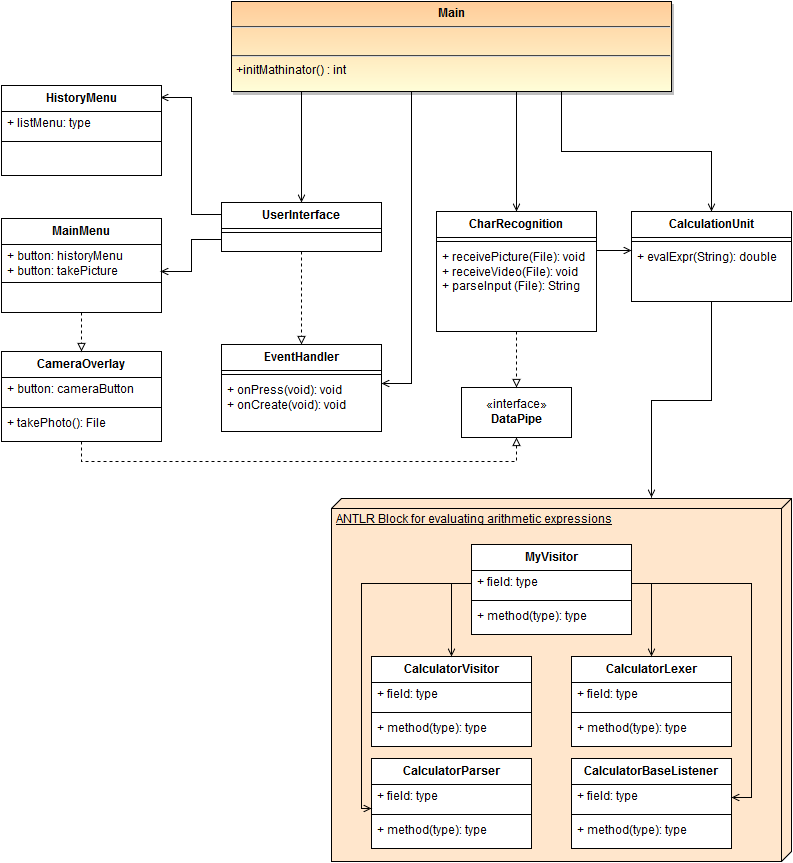

The diagram above was exported from draw.io. Its source (the exported page's mxGraphModel, read from the mxfile embedded in the PNG):
<mxGraphModel dx="1430" dy="742" grid="1" gridSize="10" guides="1" tooltips="1" connect="1" arrows="1" fold="1" page="0" pageScale="1.5" pageWidth="826" pageHeight="1169" background="#ffffff" math="0" shadow="0">
  <root>
    <mxCell id="0" style=";html=1;" />
    <mxCell id="1" style=";html=1;" parent="0" />
    <mxCell id="121" style="edgeStyle=orthogonalEdgeStyle;rounded=0;html=1;exitX=0.25;exitY=1;entryX=0.5;entryY=0;jettySize=auto;orthogonalLoop=1;endArrow=open;endFill=0;" edge="1" parent="1" source="45" target="82">
      <mxGeometry relative="1" as="geometry">
        <Array as="points">
          <mxPoint x="570" y="120" />
        </Array>
      </mxGeometry>
    </mxCell>
    <mxCell id="122" style="edgeStyle=orthogonalEdgeStyle;rounded=0;html=1;exitX=0.5;exitY=1;entryX=1;entryY=0.5;jettySize=auto;orthogonalLoop=1;strokeColor=#000000;endArrow=open;endFill=0;" edge="1" parent="1" source="45">
      <mxGeometry relative="1" as="geometry">
        <mxPoint x="650" y="412" as="targetPoint" />
        <Array as="points">
          <mxPoint x="680" y="120" />
          <mxPoint x="680" y="412" />
        </Array>
      </mxGeometry>
    </mxCell>
    <mxCell id="134" style="edgeStyle=orthogonalEdgeStyle;rounded=0;html=1;exitX=0.75;exitY=1;entryX=0.5;entryY=0;endArrow=open;endFill=0;jettySize=auto;orthogonalLoop=1;strokeColor=#000000;" edge="1" parent="1" source="45" target="125">
      <mxGeometry relative="1" as="geometry">
        <Array as="points">
          <mxPoint x="785" y="120" />
        </Array>
      </mxGeometry>
    </mxCell>
    <mxCell id="173" style="edgeStyle=orthogonalEdgeStyle;rounded=0;html=1;exitX=0.75;exitY=1;entryX=0.5;entryY=0;endArrow=open;endFill=0;jettySize=auto;orthogonalLoop=1;strokeColor=#000000;" edge="1" parent="1" source="45" target="135">
      <mxGeometry relative="1" as="geometry" />
    </mxCell>
    <mxCell id="45" value="&lt;p style=&quot;margin: 0px ; margin-top: 4px ; text-align: center&quot;&gt;&lt;strong&gt;Main&lt;/strong&gt;&lt;/p&gt;&lt;hr&gt;&lt;br&gt;&lt;hr&gt;&lt;p style=&quot;margin: 0px ; margin-left: 4px&quot;&gt;+initMathinator() : int&lt;br&gt;&lt;/p&gt;" style="shadow=1;fillColor=#FFCC99;gradientColor=#FFFED8;verticalAlign=top;align=left;overflow=fill;fontSize=12;fontFamily=Helvetica;html=1" parent="1" vertex="1">
      <mxGeometry x="500" y="30" width="440" height="90" as="geometry" />
    </mxCell>
    <mxCell id="112" style="edgeStyle=orthogonalEdgeStyle;rounded=0;html=1;exitX=0;exitY=0.25;entryX=0.994;entryY=0.133;entryPerimeter=0;jettySize=auto;orthogonalLoop=1;endArrow=open;endFill=0;" edge="1" parent="1" source="82" target="98">
      <mxGeometry relative="1" as="geometry" />
    </mxCell>
    <mxCell id="120" style="edgeStyle=orthogonalEdgeStyle;rounded=0;html=1;entryX=0.5;entryY=0;jettySize=auto;orthogonalLoop=1;strokeColor=#000000;dashed=1;endArrow=block;endFill=0;" edge="1" parent="1" source="82" target="90">
      <mxGeometry relative="1" as="geometry" />
    </mxCell>
    <mxCell id="82" value="UserInterface" style="swimlane;html=1;fontStyle=1;align=center;verticalAlign=top;childLayout=stackLayout;horizontal=1;startSize=26;horizontalStack=0;resizeParent=1;resizeLast=0;collapsible=1;marginBottom=0;swimlaneFillColor=#ffffff;" vertex="1" parent="1">
      <mxGeometry x="490" y="231" width="160" height="49" as="geometry" />
    </mxCell>
    <mxCell id="84" value="" style="line;html=1;strokeWidth=1;fillColor=none;align=left;verticalAlign=middle;spacingTop=-1;spacingLeft=3;spacingRight=3;rotatable=0;labelPosition=right;points=[];portConstraint=eastwest;" vertex="1" parent="82">
      <mxGeometry y="26" width="160" height="8" as="geometry" />
    </mxCell>
    <mxCell id="90" value="EventHandler" style="swimlane;html=1;fontStyle=1;align=center;verticalAlign=top;childLayout=stackLayout;horizontal=1;startSize=26;horizontalStack=0;resizeParent=1;resizeLast=0;collapsible=1;marginBottom=0;swimlaneFillColor=#ffffff;" vertex="1" parent="1">
      <mxGeometry x="490" y="373" width="160" height="87" as="geometry" />
    </mxCell>
    <mxCell id="92" value="" style="line;html=1;strokeWidth=1;fillColor=none;align=left;verticalAlign=middle;spacingTop=-1;spacingLeft=3;spacingRight=3;rotatable=0;labelPosition=right;points=[];portConstraint=eastwest;" vertex="1" parent="90">
      <mxGeometry y="26" width="160" height="8" as="geometry" />
    </mxCell>
    <mxCell id="93" value="+ onPress(void): void&lt;br&gt;+ onCreate(void): void&lt;br&gt;" style="text;html=1;strokeColor=none;fillColor=none;align=left;verticalAlign=top;spacingLeft=4;spacingRight=4;whiteSpace=wrap;overflow=hidden;rotatable=0;points=[[0,0.5],[1,0.5]];portConstraint=eastwest;" vertex="1" parent="90">
      <mxGeometry y="34" width="160" height="46" as="geometry" />
    </mxCell>
    <mxCell id="172" style="edgeStyle=orthogonalEdgeStyle;rounded=0;html=1;exitX=0.5;exitY=1;entryX=0.5;entryY=1;endArrow=block;endFill=0;jettySize=auto;orthogonalLoop=1;strokeColor=#000000;dashed=1;" edge="1" parent="1" source="94" target="124">
      <mxGeometry relative="1" as="geometry" />
    </mxCell>
    <mxCell id="94" value="CameraOverlay" style="swimlane;html=1;fontStyle=1;align=center;verticalAlign=top;childLayout=stackLayout;horizontal=1;startSize=26;horizontalStack=0;resizeParent=1;resizeLast=0;collapsible=1;marginBottom=0;swimlaneFillColor=#ffffff;" vertex="1" parent="1">
      <mxGeometry x="270" y="380" width="160" height="90" as="geometry" />
    </mxCell>
    <mxCell id="95" value="+ button: cameraButton&lt;br&gt;" style="text;html=1;strokeColor=none;fillColor=none;align=left;verticalAlign=top;spacingLeft=4;spacingRight=4;whiteSpace=wrap;overflow=hidden;rotatable=0;points=[[0,0.5],[1,0.5]];portConstraint=eastwest;" vertex="1" parent="94">
      <mxGeometry y="26" width="160" height="26" as="geometry" />
    </mxCell>
    <mxCell id="96" value="" style="line;html=1;strokeWidth=1;fillColor=none;align=left;verticalAlign=middle;spacingTop=-1;spacingLeft=3;spacingRight=3;rotatable=0;labelPosition=right;points=[];portConstraint=eastwest;" vertex="1" parent="94">
      <mxGeometry y="52" width="160" height="8" as="geometry" />
    </mxCell>
    <mxCell id="97" value="+ takePhoto(): File" style="text;html=1;strokeColor=none;fillColor=none;align=left;verticalAlign=top;spacingLeft=4;spacingRight=4;whiteSpace=wrap;overflow=hidden;rotatable=0;points=[[0,0.5],[1,0.5]];portConstraint=eastwest;" vertex="1" parent="94">
      <mxGeometry y="60" width="160" height="26" as="geometry" />
    </mxCell>
    <mxCell id="98" value="HistoryMenu&lt;br&gt;" style="swimlane;html=1;fontStyle=1;align=center;verticalAlign=top;childLayout=stackLayout;horizontal=1;startSize=26;horizontalStack=0;resizeParent=1;resizeLast=0;collapsible=1;marginBottom=0;swimlaneFillColor=#ffffff;" vertex="1" parent="1">
      <mxGeometry x="270" y="114" width="160" height="90" as="geometry" />
    </mxCell>
    <mxCell id="99" value="+ listMenu: type&lt;br&gt;" style="text;html=1;strokeColor=none;fillColor=none;align=left;verticalAlign=top;spacingLeft=4;spacingRight=4;whiteSpace=wrap;overflow=hidden;rotatable=0;points=[[0,0.5],[1,0.5]];portConstraint=eastwest;" vertex="1" parent="98">
      <mxGeometry y="26" width="160" height="26" as="geometry" />
    </mxCell>
    <mxCell id="100" value="" style="line;html=1;strokeWidth=1;fillColor=none;align=left;verticalAlign=middle;spacingTop=-1;spacingLeft=3;spacingRight=3;rotatable=0;labelPosition=right;points=[];portConstraint=eastwest;" vertex="1" parent="98">
      <mxGeometry y="52" width="160" height="8" as="geometry" />
    </mxCell>
    <mxCell id="113" style="edgeStyle=orthogonalEdgeStyle;rounded=0;html=1;exitX=0.5;exitY=1;entryX=0.5;entryY=0;jettySize=auto;orthogonalLoop=1;dashed=1;endArrow=block;endFill=0;" edge="1" parent="1" source="107" target="94">
      <mxGeometry relative="1" as="geometry" />
    </mxCell>
    <mxCell id="107" value="MainMenu&lt;br&gt;" style="swimlane;html=1;fontStyle=1;align=center;verticalAlign=top;childLayout=stackLayout;horizontal=1;startSize=26;horizontalStack=0;resizeParent=1;resizeLast=0;collapsible=1;marginBottom=0;swimlaneFillColor=#ffffff;" vertex="1" parent="1">
      <mxGeometry x="270" y="247" width="160" height="94" as="geometry" />
    </mxCell>
    <mxCell id="108" value="+ button: historyMenu&lt;br&gt;+ button: takePicture&lt;br&gt;" style="text;html=1;strokeColor=none;fillColor=none;align=left;verticalAlign=top;spacingLeft=4;spacingRight=4;whiteSpace=wrap;overflow=hidden;rotatable=0;points=[[0,0.5],[1,0.5]];portConstraint=eastwest;" vertex="1" parent="107">
      <mxGeometry y="26" width="160" height="34" as="geometry" />
    </mxCell>
    <mxCell id="109" value="" style="line;html=1;strokeWidth=1;fillColor=none;align=left;verticalAlign=middle;spacingTop=-1;spacingLeft=3;spacingRight=3;rotatable=0;labelPosition=right;points=[];portConstraint=eastwest;" vertex="1" parent="107">
      <mxGeometry y="60" width="160" height="8" as="geometry" />
    </mxCell>
    <mxCell id="123" style="edgeStyle=orthogonalEdgeStyle;rounded=0;html=1;exitX=0;exitY=0.5;entryX=0.994;entryY=0.808;entryPerimeter=0;jettySize=auto;orthogonalLoop=1;strokeColor=#000000;endArrow=open;endFill=0;" edge="1" parent="1" target="108">
      <mxGeometry relative="1" as="geometry">
        <mxPoint x="490" y="268" as="sourcePoint" />
        <Array as="points">
          <mxPoint x="460" y="268" />
          <mxPoint x="460" y="300" />
        </Array>
      </mxGeometry>
    </mxCell>
    <mxCell id="124" value="«interface»&lt;br&gt;&lt;b&gt;DataPipe&lt;/b&gt;" style="html=1;fillColor=#ffffff;strokeColor=#000000;" vertex="1" parent="1">
      <mxGeometry x="730" y="416" width="110" height="50" as="geometry" />
    </mxCell>
    <mxCell id="133" style="edgeStyle=orthogonalEdgeStyle;rounded=0;html=1;exitX=0.5;exitY=1;entryX=0.5;entryY=0;dashed=1;jettySize=auto;orthogonalLoop=1;strokeColor=#000000;endArrow=block;endFill=0;" edge="1" parent="1" source="125" target="124">
      <mxGeometry relative="1" as="geometry" />
    </mxCell>
    <mxCell id="125" value="CharRecognition" style="swimlane;html=1;fontStyle=1;align=center;verticalAlign=top;childLayout=stackLayout;horizontal=1;startSize=26;horizontalStack=0;resizeParent=1;resizeLast=0;collapsible=1;marginBottom=0;swimlaneFillColor=#ffffff;fillColor=#ffffff;strokeColor=#000000;" vertex="1" parent="1">
      <mxGeometry x="705" y="240" width="160" height="120" as="geometry" />
    </mxCell>
    <mxCell id="127" value="" style="line;html=1;strokeWidth=1;fillColor=none;align=left;verticalAlign=middle;spacingTop=-1;spacingLeft=3;spacingRight=3;rotatable=0;labelPosition=right;points=[];portConstraint=eastwest;" vertex="1" parent="125">
      <mxGeometry y="26" width="160" height="8" as="geometry" />
    </mxCell>
    <mxCell id="128" value="+ receivePicture(File): void&lt;br&gt;+ receiveVideo(File): void&lt;br&gt;+ parseInput (File): String&lt;br&gt;" style="text;html=1;strokeColor=none;fillColor=none;align=left;verticalAlign=top;spacingLeft=4;spacingRight=4;whiteSpace=wrap;overflow=hidden;rotatable=0;points=[[0,0.5],[1,0.5]];portConstraint=eastwest;" vertex="1" parent="125">
      <mxGeometry y="34" width="160" height="60" as="geometry" />
    </mxCell>
    <mxCell id="174" style="edgeStyle=orthogonalEdgeStyle;rounded=0;html=1;exitX=0.5;exitY=1;entryX=-0.003;entryY=0.304;entryPerimeter=0;endArrow=open;endFill=0;jettySize=auto;orthogonalLoop=1;strokeColor=#000000;" edge="1" parent="1" source="135" target="149">
      <mxGeometry relative="1" as="geometry" />
    </mxCell>
    <mxCell id="135" value="CalculationUnit" style="swimlane;html=1;fontStyle=1;align=center;verticalAlign=top;childLayout=stackLayout;horizontal=1;startSize=26;horizontalStack=0;resizeParent=1;resizeLast=0;collapsible=1;marginBottom=0;swimlaneFillColor=#ffffff;fillColor=#ffffff;strokeColor=#000000;" vertex="1" parent="1">
      <mxGeometry x="900" y="240" width="160" height="90" as="geometry" />
    </mxCell>
    <mxCell id="137" value="" style="line;html=1;strokeWidth=1;fillColor=none;align=left;verticalAlign=middle;spacingTop=-1;spacingLeft=3;spacingRight=3;rotatable=0;labelPosition=right;points=[];portConstraint=eastwest;" vertex="1" parent="135">
      <mxGeometry y="26" width="160" height="8" as="geometry" />
    </mxCell>
    <mxCell id="138" value="+ evalExpr(String): double&lt;br&gt;" style="text;html=1;strokeColor=none;fillColor=none;align=left;verticalAlign=top;spacingLeft=4;spacingRight=4;whiteSpace=wrap;overflow=hidden;rotatable=0;points=[[0,0.5],[1,0.5]];portConstraint=eastwest;" vertex="1" parent="135">
      <mxGeometry y="34" width="160" height="30" as="geometry" />
    </mxCell>
    <mxCell id="142" style="edgeStyle=orthogonalEdgeStyle;rounded=0;html=1;exitX=1;exitY=0.5;entryX=0;entryY=0.5;endArrow=open;endFill=0;jettySize=auto;orthogonalLoop=1;strokeColor=#000000;" edge="1" parent="1">
      <mxGeometry relative="1" as="geometry">
        <mxPoint x="865" y="279" as="sourcePoint" />
        <mxPoint x="900" y="279" as="targetPoint" />
      </mxGeometry>
    </mxCell>
    <mxCell id="170" value="" style="group" vertex="1" connectable="0" parent="1">
      <mxGeometry x="600" y="527" width="460" height="363" as="geometry" />
    </mxCell>
    <mxCell id="149" value="ANTLR Block for evaluating arithmetic expressions&lt;br&gt;" style="verticalAlign=top;align=left;spacingTop=8;spacingLeft=2;spacingRight=12;shape=cube;size=10;direction=south;fontStyle=4;html=1;fillColor=#ffe6cc;" vertex="1" parent="170">
      <mxGeometry width="460" height="363" as="geometry" />
    </mxCell>
    <mxCell id="143" value="MyVisitor" style="swimlane;html=1;fontStyle=1;align=center;verticalAlign=top;childLayout=stackLayout;horizontal=1;startSize=26;horizontalStack=0;resizeParent=1;resizeLast=0;collapsible=1;marginBottom=0;swimlaneFillColor=#ffffff;fillColor=#ffffff;strokeColor=#000000;" vertex="1" parent="170">
      <mxGeometry x="140" y="46" width="160" height="90" as="geometry" />
    </mxCell>
    <mxCell id="144" value="+ field: type" style="text;html=1;strokeColor=none;fillColor=none;align=left;verticalAlign=top;spacingLeft=4;spacingRight=4;whiteSpace=wrap;overflow=hidden;rotatable=0;points=[[0,0.5],[1,0.5]];portConstraint=eastwest;" vertex="1" parent="143">
      <mxGeometry y="26" width="160" height="26" as="geometry" />
    </mxCell>
    <mxCell id="145" value="" style="line;html=1;strokeWidth=1;fillColor=none;align=left;verticalAlign=middle;spacingTop=-1;spacingLeft=3;spacingRight=3;rotatable=0;labelPosition=right;points=[];portConstraint=eastwest;" vertex="1" parent="143">
      <mxGeometry y="52" width="160" height="8" as="geometry" />
    </mxCell>
    <mxCell id="146" value="+ method(type): type" style="text;html=1;strokeColor=none;fillColor=none;align=left;verticalAlign=top;spacingLeft=4;spacingRight=4;whiteSpace=wrap;overflow=hidden;rotatable=0;points=[[0,0.5],[1,0.5]];portConstraint=eastwest;" vertex="1" parent="143">
      <mxGeometry y="60" width="160" height="26" as="geometry" />
    </mxCell>
    <mxCell id="150" value="CalculatorVisitor" style="swimlane;html=1;fontStyle=1;align=center;verticalAlign=top;childLayout=stackLayout;horizontal=1;startSize=26;horizontalStack=0;resizeParent=1;resizeLast=0;collapsible=1;marginBottom=0;swimlaneFillColor=#ffffff;fillColor=#ffffff;strokeColor=#000000;" vertex="1" parent="170">
      <mxGeometry x="40" y="158" width="160" height="90" as="geometry" />
    </mxCell>
    <mxCell id="151" value="+ field: type" style="text;html=1;strokeColor=none;fillColor=none;align=left;verticalAlign=top;spacingLeft=4;spacingRight=4;whiteSpace=wrap;overflow=hidden;rotatable=0;points=[[0,0.5],[1,0.5]];portConstraint=eastwest;" vertex="1" parent="150">
      <mxGeometry y="26" width="160" height="26" as="geometry" />
    </mxCell>
    <mxCell id="152" value="" style="line;html=1;strokeWidth=1;fillColor=none;align=left;verticalAlign=middle;spacingTop=-1;spacingLeft=3;spacingRight=3;rotatable=0;labelPosition=right;points=[];portConstraint=eastwest;" vertex="1" parent="150">
      <mxGeometry y="52" width="160" height="8" as="geometry" />
    </mxCell>
    <mxCell id="153" value="+ method(type): type" style="text;html=1;strokeColor=none;fillColor=none;align=left;verticalAlign=top;spacingLeft=4;spacingRight=4;whiteSpace=wrap;overflow=hidden;rotatable=0;points=[[0,0.5],[1,0.5]];portConstraint=eastwest;" vertex="1" parent="150">
      <mxGeometry y="60" width="160" height="26" as="geometry" />
    </mxCell>
    <mxCell id="154" value="CalculatorParser" style="swimlane;html=1;fontStyle=1;align=center;verticalAlign=top;childLayout=stackLayout;horizontal=1;startSize=26;horizontalStack=0;resizeParent=1;resizeLast=0;collapsible=1;marginBottom=0;swimlaneFillColor=#ffffff;fillColor=#ffffff;strokeColor=#000000;" vertex="1" parent="170">
      <mxGeometry x="40" y="260" width="160" height="90" as="geometry" />
    </mxCell>
    <mxCell id="155" value="+ field: type" style="text;html=1;strokeColor=none;fillColor=none;align=left;verticalAlign=top;spacingLeft=4;spacingRight=4;whiteSpace=wrap;overflow=hidden;rotatable=0;points=[[0,0.5],[1,0.5]];portConstraint=eastwest;" vertex="1" parent="154">
      <mxGeometry y="26" width="160" height="26" as="geometry" />
    </mxCell>
    <mxCell id="156" value="" style="line;html=1;strokeWidth=1;fillColor=none;align=left;verticalAlign=middle;spacingTop=-1;spacingLeft=3;spacingRight=3;rotatable=0;labelPosition=right;points=[];portConstraint=eastwest;" vertex="1" parent="154">
      <mxGeometry y="52" width="160" height="8" as="geometry" />
    </mxCell>
    <mxCell id="157" value="+ method(type): type" style="text;html=1;strokeColor=none;fillColor=none;align=left;verticalAlign=top;spacingLeft=4;spacingRight=4;whiteSpace=wrap;overflow=hidden;rotatable=0;points=[[0,0.5],[1,0.5]];portConstraint=eastwest;" vertex="1" parent="154">
      <mxGeometry y="60" width="160" height="26" as="geometry" />
    </mxCell>
    <mxCell id="158" value="CalculatorLexer" style="swimlane;html=1;fontStyle=1;align=center;verticalAlign=top;childLayout=stackLayout;horizontal=1;startSize=26;horizontalStack=0;resizeParent=1;resizeLast=0;collapsible=1;marginBottom=0;swimlaneFillColor=#ffffff;fillColor=#ffffff;strokeColor=#000000;" vertex="1" parent="170">
      <mxGeometry x="240" y="158" width="160" height="90" as="geometry" />
    </mxCell>
    <mxCell id="159" value="+ field: type" style="text;html=1;strokeColor=none;fillColor=none;align=left;verticalAlign=top;spacingLeft=4;spacingRight=4;whiteSpace=wrap;overflow=hidden;rotatable=0;points=[[0,0.5],[1,0.5]];portConstraint=eastwest;" vertex="1" parent="158">
      <mxGeometry y="26" width="160" height="26" as="geometry" />
    </mxCell>
    <mxCell id="160" value="" style="line;html=1;strokeWidth=1;fillColor=none;align=left;verticalAlign=middle;spacingTop=-1;spacingLeft=3;spacingRight=3;rotatable=0;labelPosition=right;points=[];portConstraint=eastwest;" vertex="1" parent="158">
      <mxGeometry y="52" width="160" height="8" as="geometry" />
    </mxCell>
    <mxCell id="161" value="+ method(type): type" style="text;html=1;strokeColor=none;fillColor=none;align=left;verticalAlign=top;spacingLeft=4;spacingRight=4;whiteSpace=wrap;overflow=hidden;rotatable=0;points=[[0,0.5],[1,0.5]];portConstraint=eastwest;" vertex="1" parent="158">
      <mxGeometry y="60" width="160" height="26" as="geometry" />
    </mxCell>
    <mxCell id="162" value="CalculatorBaseListener" style="swimlane;html=1;fontStyle=1;align=center;verticalAlign=top;childLayout=stackLayout;horizontal=1;startSize=26;horizontalStack=0;resizeParent=1;resizeLast=0;collapsible=1;marginBottom=0;swimlaneFillColor=#ffffff;fillColor=#ffffff;strokeColor=#000000;" vertex="1" parent="170">
      <mxGeometry x="240" y="260" width="160" height="90" as="geometry" />
    </mxCell>
    <mxCell id="163" value="+ field: type" style="text;html=1;strokeColor=none;fillColor=none;align=left;verticalAlign=top;spacingLeft=4;spacingRight=4;whiteSpace=wrap;overflow=hidden;rotatable=0;points=[[0,0.5],[1,0.5]];portConstraint=eastwest;" vertex="1" parent="162">
      <mxGeometry y="26" width="160" height="26" as="geometry" />
    </mxCell>
    <mxCell id="164" value="" style="line;html=1;strokeWidth=1;fillColor=none;align=left;verticalAlign=middle;spacingTop=-1;spacingLeft=3;spacingRight=3;rotatable=0;labelPosition=right;points=[];portConstraint=eastwest;" vertex="1" parent="162">
      <mxGeometry y="52" width="160" height="8" as="geometry" />
    </mxCell>
    <mxCell id="165" value="+ method(type): type" style="text;html=1;strokeColor=none;fillColor=none;align=left;verticalAlign=top;spacingLeft=4;spacingRight=4;whiteSpace=wrap;overflow=hidden;rotatable=0;points=[[0,0.5],[1,0.5]];portConstraint=eastwest;" vertex="1" parent="162">
      <mxGeometry y="60" width="160" height="26" as="geometry" />
    </mxCell>
    <mxCell id="166" style="edgeStyle=orthogonalEdgeStyle;rounded=0;html=1;exitX=0;exitY=0.5;entryX=0.5;entryY=0;endArrow=open;endFill=0;jettySize=auto;orthogonalLoop=1;strokeColor=#000000;" edge="1" parent="170" source="144" target="150">
      <mxGeometry relative="1" as="geometry" />
    </mxCell>
    <mxCell id="167" style="edgeStyle=orthogonalEdgeStyle;rounded=0;html=1;exitX=1;exitY=0.5;endArrow=open;endFill=0;jettySize=auto;orthogonalLoop=1;strokeColor=#000000;" edge="1" parent="170" source="144" target="158">
      <mxGeometry relative="1" as="geometry" />
    </mxCell>
    <mxCell id="168" style="edgeStyle=orthogonalEdgeStyle;rounded=0;html=1;exitX=1;exitY=0.5;entryX=1;entryY=0.5;endArrow=open;endFill=0;jettySize=auto;orthogonalLoop=1;strokeColor=#000000;" edge="1" parent="170" source="144" target="163">
      <mxGeometry relative="1" as="geometry" />
    </mxCell>
    <mxCell id="169" style="edgeStyle=orthogonalEdgeStyle;rounded=0;html=1;exitX=0;exitY=0.5;entryX=0;entryY=0.923;entryPerimeter=0;endArrow=open;endFill=0;jettySize=auto;orthogonalLoop=1;strokeColor=#000000;" edge="1" parent="170" source="144" target="155">
      <mxGeometry relative="1" as="geometry">
        <Array as="points">
          <mxPoint x="30" y="85" />
          <mxPoint x="30" y="310" />
        </Array>
      </mxGeometry>
    </mxCell>
  </root>
</mxGraphModel>